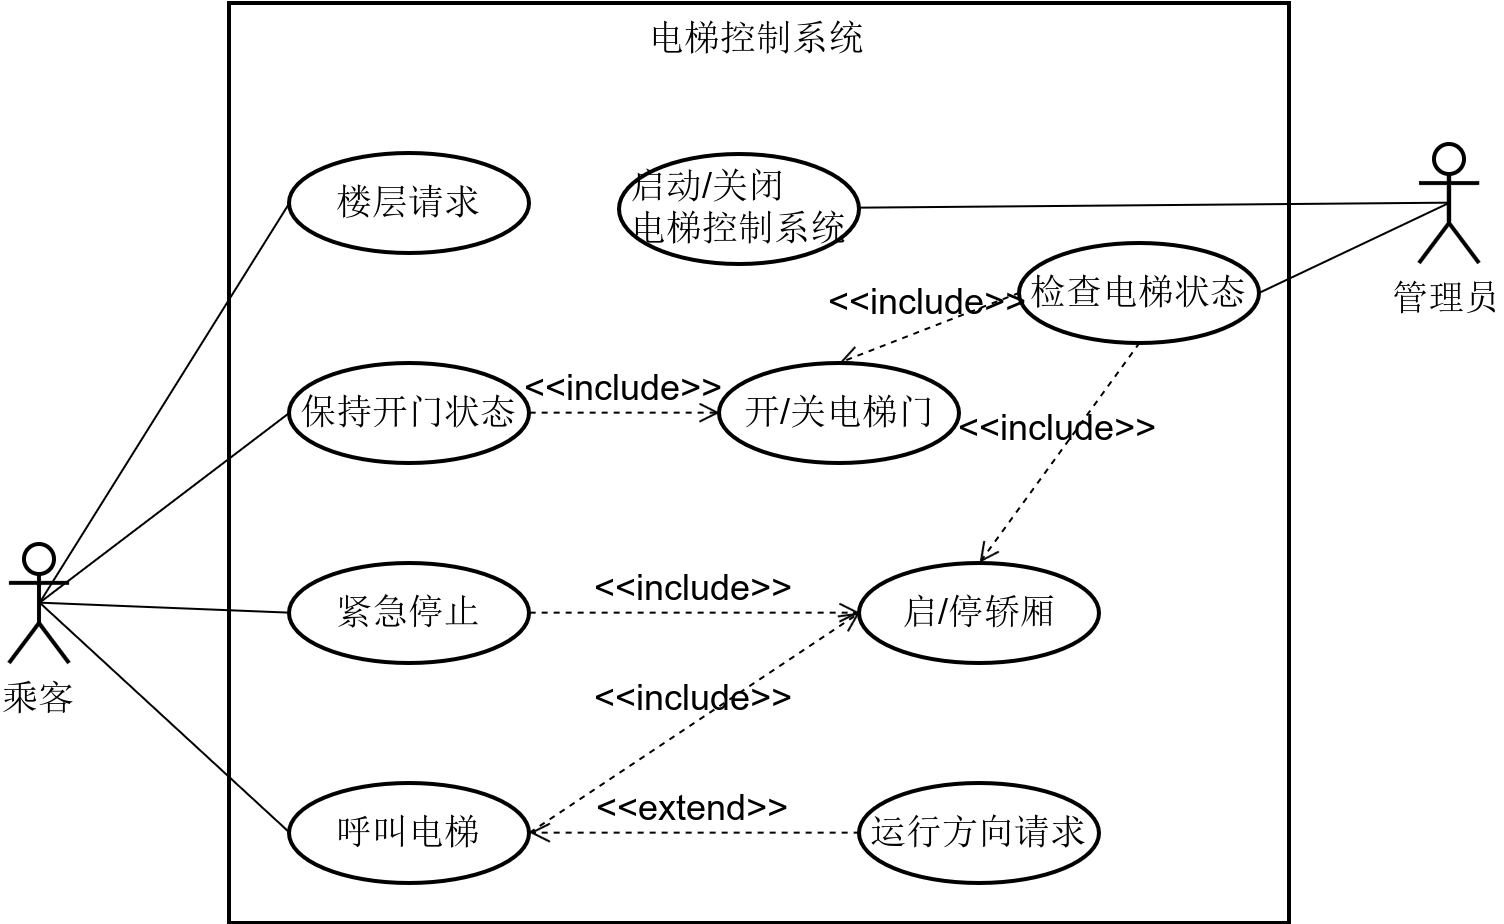

The diagram above was exported from draw.io. Its source (the exported page's mxGraphModel, read from the mxfile embedded in the PNG):
<mxGraphModel dx="1043" dy="501" grid="1" gridSize="10" guides="1" tooltips="1" connect="1" arrows="1" fold="1" page="1" pageScale="1" pageWidth="850" pageHeight="1100" background="#ffffff" math="0" shadow="0">
  <root>
    <mxCell id="0" />
    <mxCell id="1" parent="0" />
    <mxCell id="13" style="rounded=0;html=1;exitX=0.5;exitY=0.5;exitPerimeter=0;entryX=0;entryY=0.5;shadow=0;labelBackgroundColor=none;endArrow=none;endFill=0;jettySize=auto;orthogonalLoop=1;strokeWidth=1;fillColor=none;fontSize=18;" edge="1" parent="1" source="2" target="10">
      <mxGeometry relative="1" as="geometry" />
    </mxCell>
    <mxCell id="14" style="edgeStyle=none;rounded=0;html=1;exitX=0.5;exitY=0.5;exitPerimeter=0;entryX=0;entryY=0.5;shadow=0;labelBackgroundColor=none;endArrow=none;endFill=0;jettySize=auto;orthogonalLoop=1;strokeWidth=1;fillColor=none;fontSize=18;" edge="1" parent="1" source="2" target="9">
      <mxGeometry relative="1" as="geometry" />
    </mxCell>
    <mxCell id="17" style="edgeStyle=none;rounded=0;html=1;exitX=0.5;exitY=0.5;exitPerimeter=0;entryX=0;entryY=0.5;shadow=0;labelBackgroundColor=none;endArrow=none;endFill=0;jettySize=auto;orthogonalLoop=1;strokeWidth=1;fillColor=none;fontSize=18;" edge="1" parent="1" source="2" target="8">
      <mxGeometry relative="1" as="geometry" />
    </mxCell>
    <mxCell id="18" style="edgeStyle=none;rounded=0;html=1;exitX=0.5;exitY=0.5;exitPerimeter=0;entryX=0;entryY=0.5;shadow=0;labelBackgroundColor=none;endArrow=none;endFill=0;jettySize=auto;orthogonalLoop=1;strokeWidth=1;fillColor=none;fontSize=18;" edge="1" parent="1" source="2" target="7">
      <mxGeometry relative="1" as="geometry" />
    </mxCell>
    <mxCell id="2" value="乘客" style="shape=umlActor;verticalLabelPosition=bottom;labelBackgroundColor=#ffffff;verticalAlign=top;html=1;rounded=1;shadow=0;glass=0;comic=0;strokeWidth=2;fillColor=none;fontSize=18;align=center;" vertex="1" parent="1">
      <mxGeometry x="45" y="360" width="30" height="60" as="geometry" />
    </mxCell>
    <mxCell id="28" style="edgeStyle=none;rounded=0;html=1;exitX=0.5;exitY=0.5;exitPerimeter=0;entryX=1;entryY=0.5;shadow=0;labelBackgroundColor=none;endArrow=none;endFill=0;jettySize=auto;orthogonalLoop=1;strokeWidth=1;fillColor=none;fontSize=18;" edge="1" parent="1" source="3" target="27">
      <mxGeometry relative="1" as="geometry" />
    </mxCell>
    <mxCell id="32" style="edgeStyle=none;rounded=0;html=1;exitX=0.5;exitY=0.5;exitPerimeter=0;entryX=1;entryY=0.5;shadow=0;labelBackgroundColor=none;endArrow=none;endFill=0;jettySize=auto;orthogonalLoop=1;strokeWidth=1;fillColor=none;fontSize=18;" edge="1" parent="1" source="3" target="29">
      <mxGeometry relative="1" as="geometry" />
    </mxCell>
    <mxCell id="3" value="管理员" style="shape=umlActor;verticalLabelPosition=bottom;labelBackgroundColor=#ffffff;verticalAlign=top;html=1;rounded=1;shadow=0;glass=0;comic=0;strokeWidth=2;fillColor=none;fontSize=18;align=center;" vertex="1" parent="1">
      <mxGeometry x="750" y="160" width="30" height="60" as="geometry" />
    </mxCell>
    <mxCell id="6" value="电梯控制系统" style="html=1;rounded=0;shadow=0;glass=0;comic=0;labelBackgroundColor=none;strokeWidth=2;fillColor=none;fontSize=18;align=center;verticalAlign=top;" vertex="1" parent="1">
      <mxGeometry x="155" y="90" width="530" height="460" as="geometry" />
    </mxCell>
    <mxCell id="7" value="呼叫电梯" style="ellipse;whiteSpace=wrap;html=1;rounded=0;shadow=0;glass=0;comic=0;labelBackgroundColor=none;strokeWidth=2;fillColor=none;fontSize=18;align=center;" vertex="1" parent="1">
      <mxGeometry x="185" y="480" width="120" height="50" as="geometry" />
    </mxCell>
    <mxCell id="8" value="楼层请求" style="ellipse;whiteSpace=wrap;html=1;rounded=0;shadow=0;glass=0;comic=0;labelBackgroundColor=none;strokeWidth=2;fillColor=none;fontSize=18;align=center;" vertex="1" parent="1">
      <mxGeometry x="185" y="165" width="120" height="50" as="geometry" />
    </mxCell>
    <mxCell id="9" value="保持开门状态" style="ellipse;whiteSpace=wrap;html=1;rounded=0;shadow=0;glass=0;comic=0;labelBackgroundColor=none;strokeWidth=2;fillColor=none;fontSize=18;align=center;" vertex="1" parent="1">
      <mxGeometry x="185" y="270" width="120" height="50" as="geometry" />
    </mxCell>
    <mxCell id="10" value="紧急停止" style="ellipse;whiteSpace=wrap;html=1;rounded=0;shadow=0;glass=0;comic=0;labelBackgroundColor=none;strokeWidth=2;fillColor=none;fontSize=18;align=center;" vertex="1" parent="1">
      <mxGeometry x="185" y="370" width="120" height="50" as="geometry" />
    </mxCell>
    <mxCell id="11" value="运行方向请求" style="ellipse;whiteSpace=wrap;html=1;rounded=0;shadow=0;glass=0;comic=0;labelBackgroundColor=none;strokeWidth=2;fillColor=none;fontSize=18;align=center;" vertex="1" parent="1">
      <mxGeometry x="470" y="480" width="120" height="50" as="geometry" />
    </mxCell>
    <mxCell id="12" value="&amp;lt;&amp;lt;extend&amp;gt;&amp;gt;" style="html=1;verticalAlign=bottom;endArrow=open;dashed=1;endSize=8;shadow=0;labelBackgroundColor=none;strokeWidth=1;fillColor=none;fontSize=18;exitX=0;exitY=0.5;entryX=1;entryY=0.5;" edge="1" parent="1" source="11" target="7">
      <mxGeometry relative="1" as="geometry">
        <mxPoint x="125" y="570" as="sourcePoint" />
        <mxPoint x="45" y="570" as="targetPoint" />
      </mxGeometry>
    </mxCell>
    <mxCell id="20" value="启/停轿厢" style="ellipse;whiteSpace=wrap;html=1;rounded=0;shadow=0;glass=0;comic=0;labelBackgroundColor=none;strokeWidth=2;fillColor=none;fontSize=18;align=center;" vertex="1" parent="1">
      <mxGeometry x="470" y="370" width="120" height="50" as="geometry" />
    </mxCell>
    <mxCell id="21" value="&lt;div style=&quot;text-align: left&quot;&gt;&lt;span&gt;开/关电梯门&lt;/span&gt;&lt;/div&gt;" style="ellipse;whiteSpace=wrap;html=1;rounded=0;shadow=0;glass=0;comic=0;labelBackgroundColor=none;strokeWidth=2;fillColor=none;fontSize=18;align=center;" vertex="1" parent="1">
      <mxGeometry x="400" y="270" width="120" height="50" as="geometry" />
    </mxCell>
    <mxCell id="22" value="&amp;lt;&amp;lt;include&amp;gt;&amp;gt;" style="html=1;verticalAlign=bottom;endArrow=open;dashed=1;endSize=8;shadow=0;labelBackgroundColor=none;strokeWidth=1;fillColor=none;fontSize=18;exitX=1;exitY=0.5;entryX=0;entryY=0.5;" edge="1" parent="1" source="9" target="21">
      <mxGeometry relative="1" as="geometry">
        <mxPoint x="125" y="570" as="sourcePoint" />
        <mxPoint x="45" y="570" as="targetPoint" />
      </mxGeometry>
    </mxCell>
    <mxCell id="23" value="&amp;lt;&amp;lt;include&amp;gt;&amp;gt;" style="html=1;verticalAlign=bottom;endArrow=open;dashed=1;endSize=8;shadow=0;labelBackgroundColor=none;strokeWidth=1;fillColor=none;fontSize=18;exitX=1;exitY=0.5;entryX=0;entryY=0.5;" edge="1" parent="1" source="10" target="20">
      <mxGeometry relative="1" as="geometry">
        <mxPoint x="315.3333333333335" y="360.33333333333337" as="sourcePoint" />
        <mxPoint x="445.3333333333335" y="360.33333333333337" as="targetPoint" />
      </mxGeometry>
    </mxCell>
    <mxCell id="24" value="&amp;lt;&amp;lt;include&amp;gt;&amp;gt;" style="html=1;verticalAlign=bottom;endArrow=open;dashed=1;endSize=8;shadow=0;labelBackgroundColor=none;strokeWidth=1;fillColor=none;fontSize=18;exitX=1;exitY=0.5;entryX=0;entryY=0.5;" edge="1" parent="1" source="7" target="20">
      <mxGeometry relative="1" as="geometry">
        <mxPoint x="315.3333333333335" y="445.33333333333337" as="sourcePoint" />
        <mxPoint x="445.3333333333335" y="445.33333333333337" as="targetPoint" />
      </mxGeometry>
    </mxCell>
    <mxCell id="26" style="edgeStyle=none;rounded=0;html=1;exitX=0.5;exitY=1;shadow=0;labelBackgroundColor=none;endArrow=none;endFill=0;jettySize=auto;orthogonalLoop=1;strokeWidth=1;fillColor=none;fontSize=18;" edge="1" parent="1" source="21" target="21">
      <mxGeometry relative="1" as="geometry" />
    </mxCell>
    <mxCell id="27" value="&lt;div style=&quot;text-align: left&quot;&gt;检查电梯状态&lt;/div&gt;" style="ellipse;whiteSpace=wrap;html=1;rounded=0;shadow=0;glass=0;comic=0;labelBackgroundColor=none;strokeWidth=2;fillColor=none;fontSize=18;align=center;" vertex="1" parent="1">
      <mxGeometry x="550" y="210" width="120" height="50" as="geometry" />
    </mxCell>
    <mxCell id="29" value="&lt;div style=&quot;text-align: left&quot;&gt;启动/关闭&lt;/div&gt;&lt;div style=&quot;text-align: left&quot;&gt;电梯控制系统&lt;/div&gt;" style="ellipse;whiteSpace=wrap;html=1;rounded=0;shadow=0;glass=0;comic=0;labelBackgroundColor=none;strokeWidth=2;fillColor=none;fontSize=18;align=center;verticalAlign=middle;" vertex="1" parent="1">
      <mxGeometry x="350" y="165" width="120" height="55" as="geometry" />
    </mxCell>
    <mxCell id="34" value="&amp;lt;&amp;lt;include&amp;gt;&amp;gt;" style="html=1;verticalAlign=bottom;endArrow=open;dashed=1;endSize=8;shadow=0;labelBackgroundColor=none;strokeWidth=1;fillColor=none;fontSize=18;exitX=0;exitY=0.5;entryX=0.5;entryY=0;" edge="1" parent="1" source="27" target="21">
      <mxGeometry relative="1" as="geometry">
        <mxPoint x="315.3333333333335" y="405.33333333333337" as="sourcePoint" />
        <mxPoint x="480.3333333333335" y="405.33333333333337" as="targetPoint" />
      </mxGeometry>
    </mxCell>
    <mxCell id="35" value="&amp;lt;&amp;lt;include&amp;gt;&amp;gt;" style="html=1;verticalAlign=bottom;endArrow=open;dashed=1;endSize=8;shadow=0;labelBackgroundColor=none;strokeWidth=1;fillColor=none;fontSize=18;exitX=0.5;exitY=1;entryX=0.5;entryY=0;" edge="1" parent="1" source="27" target="20">
      <mxGeometry relative="1" as="geometry">
        <mxPoint x="590.3333333333335" y="270.33333333333337" as="sourcePoint" />
        <mxPoint x="540.3333333333335" y="305.33333333333337" as="targetPoint" />
      </mxGeometry>
    </mxCell>
  </root>
</mxGraphModel>